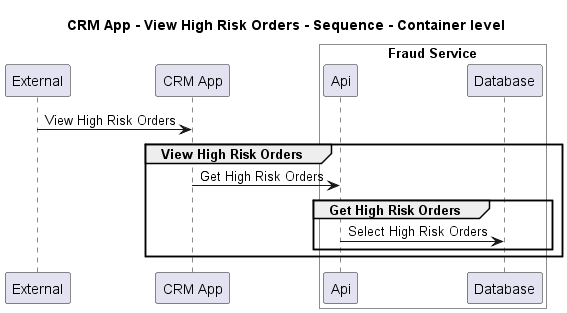

The diagram above was rendered by PlantUML. Its source (embedded in the PNG):
@startuml
!pragma layout smetana

title CRM App - View High Risk Orders - Sequence - Container level

participant "External" as C4InterFlow.SoftwareSystems.ExternalSystem
participant "CRM App" as ECommercePlatform.SoftwareSystems.CRMApp

box "Fraud Service" #White
    participant "Api" as ECommercePlatform.SoftwareSystems.FraudService.Containers.Api
    participant "Database" as ECommercePlatform.SoftwareSystems.FraudService.Containers.Database
end box


C4InterFlow.SoftwareSystems.ExternalSystem -> ECommercePlatform.SoftwareSystems.CRMApp : View High Risk Orders
group View High Risk Orders
ECommercePlatform.SoftwareSystems.CRMApp -> ECommercePlatform.SoftwareSystems.FraudService.Containers.Api : Get High Risk Orders
group Get High Risk Orders
ECommercePlatform.SoftwareSystems.FraudService.Containers.Api -> ECommercePlatform.SoftwareSystems.FraudService.Containers.Database : Select High Risk Orders
end
end


@enduml